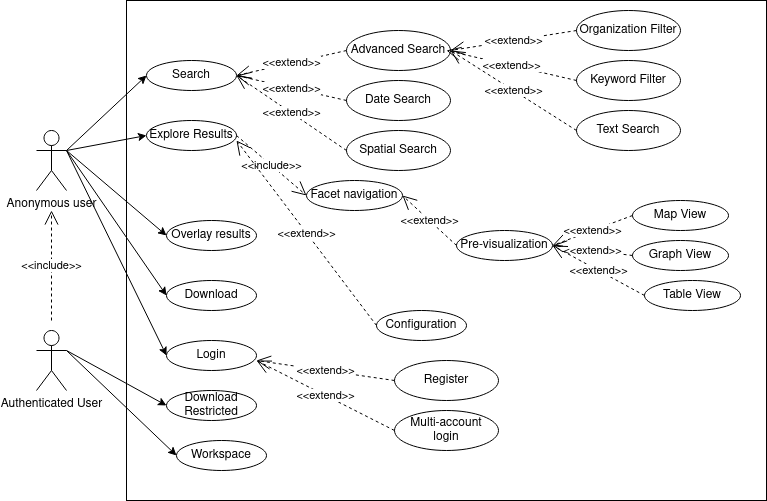

The diagram above was exported from draw.io. Its source (the exported page's mxGraphModel, read from the mxfile embedded in the PNG):
<mxGraphModel dx="1262" dy="631" grid="1" gridSize="10" guides="1" tooltips="1" connect="1" arrows="1" fold="1" page="1" pageScale="1" pageWidth="827" pageHeight="1169" math="0" shadow="0">
  <root>
    <mxCell id="0" />
    <mxCell id="1" parent="0" />
    <mxCell id="Gf3uruxzjkkgqg3QnNnH-2" value="" style="rounded=0;whiteSpace=wrap;html=1;" parent="1" vertex="1">
      <mxGeometry x="160" y="40" width="640" height="500" as="geometry" />
    </mxCell>
    <mxCell id="Gf3uruxzjkkgqg3QnNnH-3" value="Anonymous user" style="shape=umlActor;verticalLabelPosition=bottom;verticalAlign=top;html=1;" parent="1" vertex="1">
      <mxGeometry x="70" y="170" width="30" height="60" as="geometry" />
    </mxCell>
    <mxCell id="Gf3uruxzjkkgqg3QnNnH-4" value="Search" style="ellipse;whiteSpace=wrap;html=1;" parent="1" vertex="1">
      <mxGeometry x="180" y="100" width="90" height="30" as="geometry" />
    </mxCell>
    <mxCell id="Gf3uruxzjkkgqg3QnNnH-6" value="&amp;lt;&amp;lt;extend&amp;gt;&amp;gt;" style="endArrow=open;endSize=12;dashed=1;html=1;entryX=1;entryY=0.5;entryDx=0;entryDy=0;exitX=0;exitY=0.5;exitDx=0;exitDy=0;" parent="1" source="Gf3uruxzjkkgqg3QnNnH-7" target="Gf3uruxzjkkgqg3QnNnH-4" edge="1">
      <mxGeometry width="160" relative="1" as="geometry">
        <mxPoint x="410" y="370" as="sourcePoint" />
        <mxPoint x="570" y="370" as="targetPoint" />
      </mxGeometry>
    </mxCell>
    <mxCell id="Gf3uruxzjkkgqg3QnNnH-7" value="Advanced Search" style="ellipse;whiteSpace=wrap;html=1;" parent="1" vertex="1">
      <mxGeometry x="380" y="70" width="104" height="40" as="geometry" />
    </mxCell>
    <mxCell id="Gf3uruxzjkkgqg3QnNnH-8" value="Organization Filter" style="ellipse;whiteSpace=wrap;html=1;" parent="1" vertex="1">
      <mxGeometry x="610" y="50" width="104" height="40" as="geometry" />
    </mxCell>
    <mxCell id="Gf3uruxzjkkgqg3QnNnH-9" value="&amp;lt;&amp;lt;extend&amp;gt;&amp;gt;" style="endArrow=open;endSize=12;dashed=1;html=1;entryX=1;entryY=0.5;entryDx=0;entryDy=0;exitX=0;exitY=0.5;exitDx=0;exitDy=0;" parent="1" source="Gf3uruxzjkkgqg3QnNnH-8" target="Gf3uruxzjkkgqg3QnNnH-7" edge="1">
      <mxGeometry width="160" relative="1" as="geometry">
        <mxPoint x="390" y="100" as="sourcePoint" />
        <mxPoint x="290" y="85" as="targetPoint" />
      </mxGeometry>
    </mxCell>
    <mxCell id="Gf3uruxzjkkgqg3QnNnH-10" value="Keyword Filter" style="ellipse;whiteSpace=wrap;html=1;" parent="1" vertex="1">
      <mxGeometry x="610" y="100" width="104" height="40" as="geometry" />
    </mxCell>
    <mxCell id="aQHu7llejDPsZr_jsBXy-1" value="Text Search" style="ellipse;whiteSpace=wrap;html=1;" parent="1" vertex="1">
      <mxGeometry x="610" y="150" width="104" height="40" as="geometry" />
    </mxCell>
    <mxCell id="aQHu7llejDPsZr_jsBXy-2" value="Date Search" style="ellipse;whiteSpace=wrap;html=1;" parent="1" vertex="1">
      <mxGeometry x="380" y="120" width="104" height="40" as="geometry" />
    </mxCell>
    <mxCell id="aQHu7llejDPsZr_jsBXy-4" value="Spatial Search" style="ellipse;whiteSpace=wrap;html=1;" parent="1" vertex="1">
      <mxGeometry x="380" y="170" width="104" height="40" as="geometry" />
    </mxCell>
    <mxCell id="DBfK_oPHktYtxAhIIgI--1" value="Explore Results" style="ellipse;whiteSpace=wrap;html=1;" parent="1" vertex="1">
      <mxGeometry x="180" y="160" width="90" height="30" as="geometry" />
    </mxCell>
    <mxCell id="DBfK_oPHktYtxAhIIgI--2" value="Overlay results" style="ellipse;whiteSpace=wrap;html=1;" parent="1" vertex="1">
      <mxGeometry x="200" y="260" width="90" height="30" as="geometry" />
    </mxCell>
    <mxCell id="DT_k1HmxtBMnRWCFJBmC-1" value="Configuration" style="ellipse;whiteSpace=wrap;html=1;" parent="1" vertex="1">
      <mxGeometry x="410" y="350" width="90" height="30" as="geometry" />
    </mxCell>
    <mxCell id="hK_OqxHGrwKkIstL5FLS-1" value="Download" style="ellipse;whiteSpace=wrap;html=1;" parent="1" vertex="1">
      <mxGeometry x="200" y="320" width="90" height="30" as="geometry" />
    </mxCell>
    <mxCell id="NdYaMTxRFJYbGg51kP01-1" value="Login" style="ellipse;whiteSpace=wrap;html=1;" parent="1" vertex="1">
      <mxGeometry x="200" y="380" width="90" height="30" as="geometry" />
    </mxCell>
    <mxCell id="NdYaMTxRFJYbGg51kP01-2" value="Download Restricted" style="ellipse;whiteSpace=wrap;html=1;" parent="1" vertex="1">
      <mxGeometry x="200" y="430" width="90" height="30" as="geometry" />
    </mxCell>
    <mxCell id="NdYaMTxRFJYbGg51kP01-3" value="Workspace" style="ellipse;whiteSpace=wrap;html=1;" parent="1" vertex="1">
      <mxGeometry x="210" y="480" width="90" height="30" as="geometry" />
    </mxCell>
    <mxCell id="NdYaMTxRFJYbGg51kP01-4" value="Authenticated User" style="shape=umlActor;verticalLabelPosition=bottom;verticalAlign=top;html=1;" parent="1" vertex="1">
      <mxGeometry x="70" y="370" width="30" height="60" as="geometry" />
    </mxCell>
    <mxCell id="NdYaMTxRFJYbGg51kP01-9" value="" style="endArrow=classic;html=1;exitX=1;exitY=0.3333333333333333;exitDx=0;exitDy=0;exitPerimeter=0;entryX=0;entryY=0.5;entryDx=0;entryDy=0;" parent="1" source="Gf3uruxzjkkgqg3QnNnH-3" target="Gf3uruxzjkkgqg3QnNnH-4" edge="1">
      <mxGeometry width="50" height="50" relative="1" as="geometry">
        <mxPoint x="380" y="380" as="sourcePoint" />
        <mxPoint x="430" y="330" as="targetPoint" />
      </mxGeometry>
    </mxCell>
    <mxCell id="NdYaMTxRFJYbGg51kP01-10" value="" style="endArrow=classic;html=1;exitX=1;exitY=0.3333333333333333;exitDx=0;exitDy=0;exitPerimeter=0;entryX=0;entryY=0.5;entryDx=0;entryDy=0;" parent="1" source="Gf3uruxzjkkgqg3QnNnH-3" target="DBfK_oPHktYtxAhIIgI--1" edge="1">
      <mxGeometry width="50" height="50" relative="1" as="geometry">
        <mxPoint x="110" y="200" as="sourcePoint" />
        <mxPoint x="190" y="125" as="targetPoint" />
      </mxGeometry>
    </mxCell>
    <mxCell id="NdYaMTxRFJYbGg51kP01-11" value="" style="endArrow=classic;html=1;entryX=0;entryY=0.5;entryDx=0;entryDy=0;" parent="1" target="DBfK_oPHktYtxAhIIgI--2" edge="1">
      <mxGeometry width="50" height="50" relative="1" as="geometry">
        <mxPoint x="100" y="190" as="sourcePoint" />
        <mxPoint x="190" y="185" as="targetPoint" />
      </mxGeometry>
    </mxCell>
    <mxCell id="NdYaMTxRFJYbGg51kP01-13" value="" style="endArrow=classic;html=1;entryX=0;entryY=0.5;entryDx=0;entryDy=0;" parent="1" target="hK_OqxHGrwKkIstL5FLS-1" edge="1">
      <mxGeometry width="50" height="50" relative="1" as="geometry">
        <mxPoint x="100" y="190" as="sourcePoint" />
        <mxPoint x="190" y="305" as="targetPoint" />
      </mxGeometry>
    </mxCell>
    <mxCell id="NdYaMTxRFJYbGg51kP01-14" value="" style="endArrow=classic;html=1;entryX=0;entryY=0.5;entryDx=0;entryDy=0;" parent="1" target="NdYaMTxRFJYbGg51kP01-1" edge="1">
      <mxGeometry width="50" height="50" relative="1" as="geometry">
        <mxPoint x="100" y="190" as="sourcePoint" />
        <mxPoint x="190" y="365" as="targetPoint" />
      </mxGeometry>
    </mxCell>
    <mxCell id="NdYaMTxRFJYbGg51kP01-15" value="" style="endArrow=classic;html=1;entryX=0;entryY=0.5;entryDx=0;entryDy=0;exitX=1;exitY=0.3333333333333333;exitDx=0;exitDy=0;exitPerimeter=0;" parent="1" source="NdYaMTxRFJYbGg51kP01-4" target="NdYaMTxRFJYbGg51kP01-2" edge="1">
      <mxGeometry width="50" height="50" relative="1" as="geometry">
        <mxPoint x="110" y="200" as="sourcePoint" />
        <mxPoint x="190" y="425" as="targetPoint" />
      </mxGeometry>
    </mxCell>
    <mxCell id="NdYaMTxRFJYbGg51kP01-16" value="" style="endArrow=classic;html=1;entryX=0;entryY=0.5;entryDx=0;entryDy=0;" parent="1" target="NdYaMTxRFJYbGg51kP01-3" edge="1">
      <mxGeometry width="50" height="50" relative="1" as="geometry">
        <mxPoint x="100" y="390" as="sourcePoint" />
        <mxPoint x="190" y="485" as="targetPoint" />
      </mxGeometry>
    </mxCell>
    <mxCell id="NdYaMTxRFJYbGg51kP01-17" value="&amp;lt;&amp;lt;extend&amp;gt;&amp;gt;" style="endArrow=open;endSize=12;dashed=1;html=1;entryX=1;entryY=0.5;entryDx=0;entryDy=0;exitX=0;exitY=0.5;exitDx=0;exitDy=0;" parent="1" source="aQHu7llejDPsZr_jsBXy-2" target="Gf3uruxzjkkgqg3QnNnH-4" edge="1">
      <mxGeometry width="160" relative="1" as="geometry">
        <mxPoint x="390" y="100" as="sourcePoint" />
        <mxPoint x="280" y="125" as="targetPoint" />
      </mxGeometry>
    </mxCell>
    <mxCell id="NdYaMTxRFJYbGg51kP01-18" value="&amp;lt;&amp;lt;extend&amp;gt;&amp;gt;" style="endArrow=open;endSize=12;dashed=1;html=1;entryX=1;entryY=0.5;entryDx=0;entryDy=0;exitX=0;exitY=0.5;exitDx=0;exitDy=0;" parent="1" source="aQHu7llejDPsZr_jsBXy-4" target="Gf3uruxzjkkgqg3QnNnH-4" edge="1">
      <mxGeometry width="160" relative="1" as="geometry">
        <mxPoint x="390" y="150" as="sourcePoint" />
        <mxPoint x="280" y="125" as="targetPoint" />
      </mxGeometry>
    </mxCell>
    <mxCell id="NdYaMTxRFJYbGg51kP01-19" value="&amp;lt;&amp;lt;extend&amp;gt;&amp;gt;" style="endArrow=open;endSize=12;dashed=1;html=1;exitX=0;exitY=0.5;exitDx=0;exitDy=0;" parent="1" source="Gf3uruxzjkkgqg3QnNnH-10" edge="1">
      <mxGeometry width="160" relative="1" as="geometry">
        <mxPoint x="620" y="80" as="sourcePoint" />
        <mxPoint x="480" y="90" as="targetPoint" />
      </mxGeometry>
    </mxCell>
    <mxCell id="NdYaMTxRFJYbGg51kP01-20" value="&amp;lt;&amp;lt;extend&amp;gt;&amp;gt;" style="endArrow=open;endSize=12;dashed=1;html=1;exitX=0;exitY=0.5;exitDx=0;exitDy=0;entryX=1;entryY=0.5;entryDx=0;entryDy=0;" parent="1" source="aQHu7llejDPsZr_jsBXy-1" target="Gf3uruxzjkkgqg3QnNnH-7" edge="1">
      <mxGeometry width="160" relative="1" as="geometry">
        <mxPoint x="620" y="130" as="sourcePoint" />
        <mxPoint x="490" y="100" as="targetPoint" />
      </mxGeometry>
    </mxCell>
    <mxCell id="NdYaMTxRFJYbGg51kP01-21" value="Pre-visualization" style="ellipse;whiteSpace=wrap;html=1;" parent="1" vertex="1">
      <mxGeometry x="490" y="270" width="96" height="30" as="geometry" />
    </mxCell>
    <mxCell id="NdYaMTxRFJYbGg51kP01-22" value="&amp;lt;&amp;lt;include&amp;gt;&amp;gt;" style="endArrow=open;endSize=12;dashed=1;html=1;exitX=1;exitY=0.5;exitDx=0;exitDy=0;entryX=0;entryY=0.5;entryDx=0;entryDy=0;" parent="1" source="DBfK_oPHktYtxAhIIgI--1" target="Aei3YdENvb-MEN9ITYL1-1" edge="1">
      <mxGeometry width="160" relative="1" as="geometry">
        <mxPoint x="620" y="180" as="sourcePoint" />
        <mxPoint x="494" y="100" as="targetPoint" />
      </mxGeometry>
    </mxCell>
    <mxCell id="NdYaMTxRFJYbGg51kP01-23" value="Map View" style="ellipse;whiteSpace=wrap;html=1;" parent="1" vertex="1">
      <mxGeometry x="666" y="240" width="96" height="30" as="geometry" />
    </mxCell>
    <mxCell id="NdYaMTxRFJYbGg51kP01-24" value="Graph View" style="ellipse;whiteSpace=wrap;html=1;" parent="1" vertex="1">
      <mxGeometry x="666" y="280" width="96" height="30" as="geometry" />
    </mxCell>
    <mxCell id="NdYaMTxRFJYbGg51kP01-25" value="Table View" style="ellipse;whiteSpace=wrap;html=1;" parent="1" vertex="1">
      <mxGeometry x="678" y="320" width="96" height="30" as="geometry" />
    </mxCell>
    <mxCell id="NdYaMTxRFJYbGg51kP01-26" value="&amp;lt;&amp;lt;extend&amp;gt;&amp;gt;" style="endArrow=open;endSize=12;dashed=1;html=1;exitX=0;exitY=0.5;exitDx=0;exitDy=0;entryX=1;entryY=0.5;entryDx=0;entryDy=0;" parent="1" source="NdYaMTxRFJYbGg51kP01-23" target="NdYaMTxRFJYbGg51kP01-21" edge="1">
      <mxGeometry width="160" relative="1" as="geometry">
        <mxPoint x="668" y="200" as="sourcePoint" />
        <mxPoint x="542" y="120" as="targetPoint" />
      </mxGeometry>
    </mxCell>
    <mxCell id="NdYaMTxRFJYbGg51kP01-27" value="&amp;lt;&amp;lt;extend&amp;gt;&amp;gt;" style="endArrow=open;endSize=12;dashed=1;html=1;exitX=0;exitY=0.5;exitDx=0;exitDy=0;entryX=1;entryY=0.5;entryDx=0;entryDy=0;" parent="1" source="NdYaMTxRFJYbGg51kP01-24" target="NdYaMTxRFJYbGg51kP01-21" edge="1">
      <mxGeometry width="160" relative="1" as="geometry">
        <mxPoint x="676" y="265" as="sourcePoint" />
        <mxPoint x="548" y="295" as="targetPoint" />
      </mxGeometry>
    </mxCell>
    <mxCell id="NdYaMTxRFJYbGg51kP01-28" value="&amp;lt;&amp;lt;extend&amp;gt;&amp;gt;" style="endArrow=open;endSize=12;dashed=1;html=1;exitX=0;exitY=0.5;exitDx=0;exitDy=0;entryX=1;entryY=0.5;entryDx=0;entryDy=0;" parent="1" source="NdYaMTxRFJYbGg51kP01-25" target="NdYaMTxRFJYbGg51kP01-21" edge="1">
      <mxGeometry width="160" relative="1" as="geometry">
        <mxPoint x="676" y="305" as="sourcePoint" />
        <mxPoint x="538" y="290" as="targetPoint" />
      </mxGeometry>
    </mxCell>
    <mxCell id="Aei3YdENvb-MEN9ITYL1-1" value="Facet navigation" style="ellipse;whiteSpace=wrap;html=1;" parent="1" vertex="1">
      <mxGeometry x="340" y="220" width="96" height="30" as="geometry" />
    </mxCell>
    <mxCell id="Aei3YdENvb-MEN9ITYL1-3" value="&amp;lt;&amp;lt;extend&amp;gt;&amp;gt;" style="endArrow=open;endSize=12;dashed=1;html=1;exitX=0;exitY=0.5;exitDx=0;exitDy=0;entryX=1;entryY=0.5;entryDx=0;entryDy=0;" parent="1" source="NdYaMTxRFJYbGg51kP01-21" target="Aei3YdENvb-MEN9ITYL1-1" edge="1">
      <mxGeometry width="160" relative="1" as="geometry">
        <mxPoint x="676" y="265" as="sourcePoint" />
        <mxPoint x="586" y="275" as="targetPoint" />
      </mxGeometry>
    </mxCell>
    <mxCell id="8PPkCUt6NKdbMDWMDZd3-1" value="&amp;lt;&amp;lt;extend&amp;gt;&amp;gt;" style="endArrow=open;endSize=12;dashed=1;html=1;exitX=0;exitY=0.5;exitDx=0;exitDy=0;" parent="1" source="DT_k1HmxtBMnRWCFJBmC-1" edge="1">
      <mxGeometry width="160" relative="1" as="geometry">
        <mxPoint x="500" y="295" as="sourcePoint" />
        <mxPoint x="270" y="180" as="targetPoint" />
      </mxGeometry>
    </mxCell>
    <mxCell id="8PPkCUt6NKdbMDWMDZd3-7" value="&amp;lt;&amp;lt;include&amp;gt;&amp;gt;" style="endArrow=open;endSize=12;dashed=1;html=1;" parent="1" edge="1">
      <mxGeometry width="160" relative="1" as="geometry">
        <mxPoint x="85" y="360" as="sourcePoint" />
        <mxPoint x="85" y="250" as="targetPoint" />
      </mxGeometry>
    </mxCell>
    <mxCell id="JfvNivUOEdNlMLUzR7p6-1" value="Multi-account&lt;br&gt;login" style="ellipse;whiteSpace=wrap;html=1;" parent="1" vertex="1">
      <mxGeometry x="428" y="450" width="104" height="40" as="geometry" />
    </mxCell>
    <mxCell id="JfvNivUOEdNlMLUzR7p6-2" value="&amp;lt;&amp;lt;extend&amp;gt;&amp;gt;" style="endArrow=open;endSize=12;dashed=1;html=1;exitX=0;exitY=0.5;exitDx=0;exitDy=0;" parent="1" source="JfvNivUOEdNlMLUzR7p6-1" edge="1">
      <mxGeometry width="160" relative="1" as="geometry">
        <mxPoint x="676" y="265" as="sourcePoint" />
        <mxPoint x="290" y="400" as="targetPoint" />
      </mxGeometry>
    </mxCell>
    <mxCell id="joKRjm1aSThItK236WVN-1" value="Register" style="ellipse;whiteSpace=wrap;html=1;" parent="1" vertex="1">
      <mxGeometry x="428" y="400" width="104" height="40" as="geometry" />
    </mxCell>
    <mxCell id="joKRjm1aSThItK236WVN-2" value="&amp;lt;&amp;lt;extend&amp;gt;&amp;gt;" style="endArrow=open;endSize=12;dashed=1;html=1;exitX=0;exitY=0.5;exitDx=0;exitDy=0;" parent="1" source="joKRjm1aSThItK236WVN-1" edge="1">
      <mxGeometry width="160" relative="1" as="geometry">
        <mxPoint x="438" y="480" as="sourcePoint" />
        <mxPoint x="290" y="400" as="targetPoint" />
      </mxGeometry>
    </mxCell>
  </root>
</mxGraphModel>